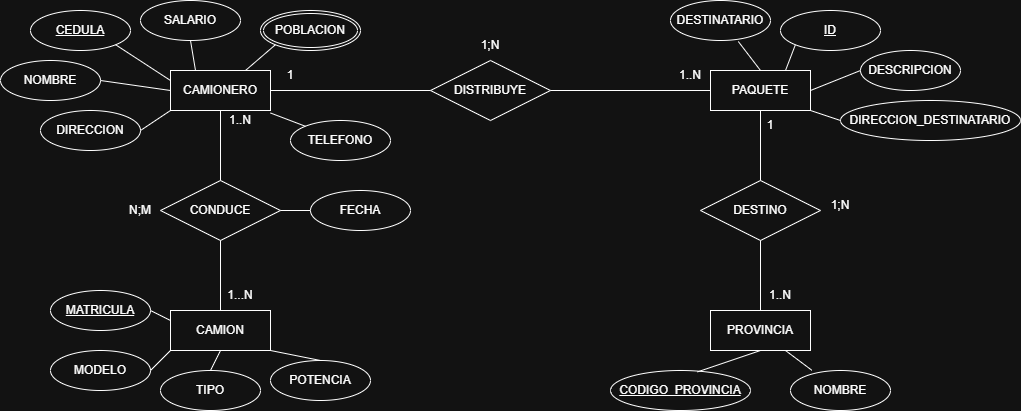

The diagram above was exported from draw.io. Its source (the exported page's mxGraphModel, read from the mxfile embedded in the PNG):
<mxGraphModel dx="2200" dy="749" grid="1" gridSize="10" guides="1" tooltips="1" connect="1" arrows="1" fold="1" page="1" pageScale="1" pageWidth="827" pageHeight="1169" math="0" shadow="0">
  <root>
    <mxCell id="0" />
    <mxCell id="1" parent="0" />
    <mxCell id="9YsYnNSLz_P156ZZaFYg-1" parent="1" style="whiteSpace=wrap;html=1;align=center;" value="CAMIONERO" vertex="1">
      <mxGeometry height="40" width="100" x="80" y="110" as="geometry" />
    </mxCell>
    <mxCell id="9YsYnNSLz_P156ZZaFYg-2" parent="1" style="whiteSpace=wrap;html=1;align=center;" value="PAQUETE" vertex="1">
      <mxGeometry height="40" width="100" x="620" y="110" as="geometry" />
    </mxCell>
    <mxCell id="9YsYnNSLz_P156ZZaFYg-3" parent="1" style="whiteSpace=wrap;html=1;align=center;" value="CAMION" vertex="1">
      <mxGeometry height="40" width="100" x="80" y="350" as="geometry" />
    </mxCell>
    <mxCell id="9YsYnNSLz_P156ZZaFYg-4" parent="1" style="whiteSpace=wrap;html=1;align=center;" value="PROVINCIA" vertex="1">
      <mxGeometry height="40" width="100" x="620" y="350" as="geometry" />
    </mxCell>
    <mxCell id="9YsYnNSLz_P156ZZaFYg-5" parent="1" style="ellipse;whiteSpace=wrap;html=1;align=center;fontStyle=4;" value="CEDULA" vertex="1">
      <mxGeometry height="40" width="100" x="-60" y="50" as="geometry" />
    </mxCell>
    <mxCell id="9YsYnNSLz_P156ZZaFYg-6" parent="1" style="ellipse;whiteSpace=wrap;html=1;align=center;" value="NOMBRE" vertex="1">
      <mxGeometry height="40" width="100" x="-90" y="100" as="geometry" />
    </mxCell>
    <mxCell id="9YsYnNSLz_P156ZZaFYg-7" parent="1" style="ellipse;whiteSpace=wrap;html=1;align=center;" value="SALARIO" vertex="1">
      <mxGeometry height="40" width="100" x="50" y="40" as="geometry" />
    </mxCell>
    <mxCell id="9YsYnNSLz_P156ZZaFYg-8" parent="1" style="ellipse;whiteSpace=wrap;html=1;align=center;" value="DIRECCION" vertex="1">
      <mxGeometry height="40" width="100" x="-50" y="150" as="geometry" />
    </mxCell>
    <mxCell id="9YsYnNSLz_P156ZZaFYg-10" parent="1" style="ellipse;shape=doubleEllipse;margin=3;whiteSpace=wrap;html=1;align=center;" value="POBLACION" vertex="1">
      <mxGeometry height="40" width="100" x="170" y="50" as="geometry" />
    </mxCell>
    <mxCell id="9YsYnNSLz_P156ZZaFYg-11" parent="1" style="ellipse;whiteSpace=wrap;html=1;align=center;fontStyle=4;" value="ID" vertex="1">
      <mxGeometry height="40" width="100" x="690" y="50" as="geometry" />
    </mxCell>
    <mxCell id="9YsYnNSLz_P156ZZaFYg-12" parent="1" style="ellipse;whiteSpace=wrap;html=1;align=center;" value="DESCRIPCION" vertex="1">
      <mxGeometry height="40" width="100" x="770" y="90" as="geometry" />
    </mxCell>
    <mxCell id="9YsYnNSLz_P156ZZaFYg-13" parent="1" style="ellipse;whiteSpace=wrap;html=1;align=center;" value="DESTINATARIO" vertex="1">
      <mxGeometry height="40" width="100" x="580" y="40" as="geometry" />
    </mxCell>
    <mxCell id="9YsYnNSLz_P156ZZaFYg-14" parent="1" style="ellipse;whiteSpace=wrap;html=1;align=center;" value="DIRECCION_DESTINATARIO" vertex="1">
      <mxGeometry height="40" width="180" x="750" y="140" as="geometry" />
    </mxCell>
    <mxCell id="9YsYnNSLz_P156ZZaFYg-15" parent="1" style="ellipse;whiteSpace=wrap;html=1;align=center;fontStyle=4;" value="MATRICULA" vertex="1">
      <mxGeometry height="40" width="100" x="-40" y="330" as="geometry" />
    </mxCell>
    <mxCell id="9YsYnNSLz_P156ZZaFYg-16" parent="1" style="ellipse;whiteSpace=wrap;html=1;align=center;" value="MODELO" vertex="1">
      <mxGeometry height="40" width="100" x="-40" y="390" as="geometry" />
    </mxCell>
    <mxCell id="9YsYnNSLz_P156ZZaFYg-17" parent="1" style="ellipse;whiteSpace=wrap;html=1;align=center;" value="TIPO" vertex="1">
      <mxGeometry height="40" width="100" x="70" y="410" as="geometry" />
    </mxCell>
    <mxCell id="9YsYnNSLz_P156ZZaFYg-18" parent="1" style="ellipse;whiteSpace=wrap;html=1;align=center;" value="POTENCIA" vertex="1">
      <mxGeometry height="40" width="100" x="180" y="400" as="geometry" />
    </mxCell>
    <mxCell id="9YsYnNSLz_P156ZZaFYg-19" parent="1" style="ellipse;whiteSpace=wrap;html=1;align=center;fontStyle=4;" value="CODIGO_PROVINCIA" vertex="1">
      <mxGeometry height="40" width="140" x="520" y="410" as="geometry" />
    </mxCell>
    <mxCell id="9YsYnNSLz_P156ZZaFYg-20" parent="1" style="ellipse;whiteSpace=wrap;html=1;align=center;" value="NOMBRE" vertex="1">
      <mxGeometry height="40" width="100" x="700" y="410" as="geometry" />
    </mxCell>
    <mxCell id="9YsYnNSLz_P156ZZaFYg-21" edge="1" parent="1" source="9YsYnNSLz_P156ZZaFYg-6" style="endArrow=none;html=1;rounded=0;exitX=1;exitY=0.5;exitDx=0;exitDy=0;entryX=0;entryY=0.5;entryDx=0;entryDy=0;" target="9YsYnNSLz_P156ZZaFYg-1" value="">
      <mxGeometry relative="1" as="geometry">
        <mxPoint x="330" y="290" as="sourcePoint" />
        <mxPoint x="490" y="290" as="targetPoint" />
      </mxGeometry>
    </mxCell>
    <mxCell id="9YsYnNSLz_P156ZZaFYg-22" edge="1" parent="1" source="9YsYnNSLz_P156ZZaFYg-5" style="endArrow=none;html=1;rounded=0;exitX=1;exitY=1;exitDx=0;exitDy=0;entryX=0;entryY=0.25;entryDx=0;entryDy=0;" target="9YsYnNSLz_P156ZZaFYg-1" value="">
      <mxGeometry relative="1" as="geometry">
        <mxPoint x="280" y="250" as="sourcePoint" />
        <mxPoint x="350" y="260" as="targetPoint" />
      </mxGeometry>
    </mxCell>
    <mxCell id="9YsYnNSLz_P156ZZaFYg-23" edge="1" parent="1" source="9YsYnNSLz_P156ZZaFYg-8" style="endArrow=none;html=1;rounded=0;exitX=1;exitY=0.5;exitDx=0;exitDy=0;entryX=0;entryY=1;entryDx=0;entryDy=0;" target="9YsYnNSLz_P156ZZaFYg-1" value="">
      <mxGeometry relative="1" as="geometry">
        <mxPoint x="210" y="320" as="sourcePoint" />
        <mxPoint x="265" y="356" as="targetPoint" />
      </mxGeometry>
    </mxCell>
    <mxCell id="9YsYnNSLz_P156ZZaFYg-24" edge="1" parent="1" source="9YsYnNSLz_P156ZZaFYg-7" style="endArrow=none;html=1;rounded=0;exitX=0.5;exitY=1;exitDx=0;exitDy=0;entryX=0.25;entryY=0;entryDx=0;entryDy=0;" target="9YsYnNSLz_P156ZZaFYg-1" value="">
      <mxGeometry relative="1" as="geometry">
        <mxPoint x="320" y="280" as="sourcePoint" />
        <mxPoint x="350" y="260" as="targetPoint" />
      </mxGeometry>
    </mxCell>
    <mxCell id="9YsYnNSLz_P156ZZaFYg-25" edge="1" parent="1" source="9YsYnNSLz_P156ZZaFYg-1" style="endArrow=none;html=1;rounded=0;exitX=0.75;exitY=0;exitDx=0;exitDy=0;entryX=0;entryY=1;entryDx=0;entryDy=0;" target="9YsYnNSLz_P156ZZaFYg-10" value="">
      <mxGeometry relative="1" as="geometry">
        <mxPoint x="400" y="280" as="sourcePoint" />
        <mxPoint x="405" y="310" as="targetPoint" />
      </mxGeometry>
    </mxCell>
    <mxCell id="9YsYnNSLz_P156ZZaFYg-26" edge="1" parent="1" source="9YsYnNSLz_P156ZZaFYg-3" style="endArrow=none;html=1;rounded=0;exitX=0;exitY=0.25;exitDx=0;exitDy=0;entryX=1;entryY=0.5;entryDx=0;entryDy=0;" target="9YsYnNSLz_P156ZZaFYg-15" value="">
      <mxGeometry relative="1" as="geometry">
        <mxPoint x="380" y="310" as="sourcePoint" />
        <mxPoint x="385" y="340" as="targetPoint" />
      </mxGeometry>
    </mxCell>
    <mxCell id="9YsYnNSLz_P156ZZaFYg-27" edge="1" parent="1" source="9YsYnNSLz_P156ZZaFYg-3" style="endArrow=none;html=1;rounded=0;exitX=0;exitY=1;exitDx=0;exitDy=0;entryX=1;entryY=0.5;entryDx=0;entryDy=0;" target="9YsYnNSLz_P156ZZaFYg-16" value="">
      <mxGeometry relative="1" as="geometry">
        <mxPoint x="310" y="310" as="sourcePoint" />
        <mxPoint x="290" y="300" as="targetPoint" />
      </mxGeometry>
    </mxCell>
    <mxCell id="9YsYnNSLz_P156ZZaFYg-28" edge="1" parent="1" source="9YsYnNSLz_P156ZZaFYg-3" style="endArrow=none;html=1;rounded=0;exitX=0.5;exitY=1;exitDx=0;exitDy=0;entryX=0.5;entryY=0;entryDx=0;entryDy=0;" target="9YsYnNSLz_P156ZZaFYg-17" value="">
      <mxGeometry relative="1" as="geometry">
        <mxPoint x="440" y="380" as="sourcePoint" />
        <mxPoint x="420" y="400" as="targetPoint" />
      </mxGeometry>
    </mxCell>
    <mxCell id="9YsYnNSLz_P156ZZaFYg-29" edge="1" parent="1" source="9YsYnNSLz_P156ZZaFYg-18" style="endArrow=none;html=1;rounded=0;exitX=0.5;exitY=0;exitDx=0;exitDy=0;entryX=1;entryY=1;entryDx=0;entryDy=0;" target="9YsYnNSLz_P156ZZaFYg-3" value="">
      <mxGeometry relative="1" as="geometry">
        <mxPoint x="380" y="330" as="sourcePoint" />
        <mxPoint x="370" y="350" as="targetPoint" />
      </mxGeometry>
    </mxCell>
    <mxCell id="9YsYnNSLz_P156ZZaFYg-30" edge="1" parent="1" source="9YsYnNSLz_P156ZZaFYg-4" style="endArrow=none;html=1;rounded=0;exitX=0.75;exitY=1;exitDx=0;exitDy=0;entryX=0.214;entryY=-0.005;entryDx=0;entryDy=0;entryPerimeter=0;" target="9YsYnNSLz_P156ZZaFYg-20" value="">
      <mxGeometry relative="1" as="geometry">
        <mxPoint x="490" y="380" as="sourcePoint" />
        <mxPoint x="440" y="370" as="targetPoint" />
      </mxGeometry>
    </mxCell>
    <mxCell id="9YsYnNSLz_P156ZZaFYg-32" edge="1" parent="1" source="9YsYnNSLz_P156ZZaFYg-19" style="endArrow=none;html=1;rounded=0;entryX=0.5;entryY=1;entryDx=0;entryDy=0;exitX=0.621;exitY=0.035;exitDx=0;exitDy=0;exitPerimeter=0;" target="9YsYnNSLz_P156ZZaFYg-4" value="">
      <mxGeometry relative="1" as="geometry">
        <mxPoint x="330" y="290" as="sourcePoint" />
        <mxPoint x="650" y="394" as="targetPoint" />
      </mxGeometry>
    </mxCell>
    <mxCell id="w-6zoNTZK_4XRN4GlJk9-1" parent="1" style="shape=rhombus;perimeter=rhombusPerimeter;whiteSpace=wrap;html=1;align=center;" value="CONDUCE" vertex="1">
      <mxGeometry height="60" width="120" x="70" y="220" as="geometry" />
    </mxCell>
    <mxCell id="w-6zoNTZK_4XRN4GlJk9-2" parent="1" style="shape=rhombus;perimeter=rhombusPerimeter;whiteSpace=wrap;html=1;align=center;" value="DESTINO" vertex="1">
      <mxGeometry height="60" width="120" x="610" y="220" as="geometry" />
    </mxCell>
    <mxCell id="w-6zoNTZK_4XRN4GlJk9-3" parent="1" style="shape=rhombus;perimeter=rhombusPerimeter;whiteSpace=wrap;html=1;align=center;" value="DISTRIBUYE" vertex="1">
      <mxGeometry height="60" width="120" x="340" y="100" as="geometry" />
    </mxCell>
    <mxCell id="w-6zoNTZK_4XRN4GlJk9-4" edge="1" parent="1" source="9YsYnNSLz_P156ZZaFYg-2" style="endArrow=none;html=1;rounded=0;entryX=0.678;entryY=1.025;entryDx=0;entryDy=0;entryPerimeter=0;exitX=0.5;exitY=0;exitDx=0;exitDy=0;" target="9YsYnNSLz_P156ZZaFYg-13" value="">
      <mxGeometry relative="1" as="geometry">
        <mxPoint x="330" y="270" as="sourcePoint" />
        <mxPoint x="490" y="270" as="targetPoint" />
      </mxGeometry>
    </mxCell>
    <mxCell id="w-6zoNTZK_4XRN4GlJk9-5" edge="1" parent="1" source="9YsYnNSLz_P156ZZaFYg-2" style="endArrow=none;html=1;rounded=0;entryX=0;entryY=1;entryDx=0;entryDy=0;exitX=0.75;exitY=0;exitDx=0;exitDy=0;" target="9YsYnNSLz_P156ZZaFYg-11" value="">
      <mxGeometry relative="1" as="geometry">
        <mxPoint x="472" y="329" as="sourcePoint" />
        <mxPoint x="450" y="310" as="targetPoint" />
      </mxGeometry>
    </mxCell>
    <mxCell id="w-6zoNTZK_4XRN4GlJk9-6" edge="1" parent="1" source="9YsYnNSLz_P156ZZaFYg-2" style="endArrow=none;html=1;rounded=0;entryX=0;entryY=0.5;entryDx=0;entryDy=0;exitX=1;exitY=0.5;exitDx=0;exitDy=0;" target="9YsYnNSLz_P156ZZaFYg-12" value="">
      <mxGeometry relative="1" as="geometry">
        <mxPoint x="320" y="266" as="sourcePoint" />
        <mxPoint x="330" y="250" as="targetPoint" />
      </mxGeometry>
    </mxCell>
    <mxCell id="w-6zoNTZK_4XRN4GlJk9-7" edge="1" parent="1" source="9YsYnNSLz_P156ZZaFYg-2" style="endArrow=none;html=1;rounded=0;entryX=0;entryY=0.5;entryDx=0;entryDy=0;exitX=1;exitY=1;exitDx=0;exitDy=0;" target="9YsYnNSLz_P156ZZaFYg-14" value="">
      <mxGeometry relative="1" as="geometry">
        <mxPoint x="320" y="330" as="sourcePoint" />
        <mxPoint x="370" y="320" as="targetPoint" />
      </mxGeometry>
    </mxCell>
    <mxCell id="w-6zoNTZK_4XRN4GlJk9-8" edge="1" parent="1" source="9YsYnNSLz_P156ZZaFYg-1" style="endArrow=none;html=1;rounded=0;exitX=1;exitY=0.5;exitDx=0;exitDy=0;entryX=0;entryY=0.5;entryDx=0;entryDy=0;" target="w-6zoNTZK_4XRN4GlJk9-3" value="">
      <mxGeometry relative="1" as="geometry">
        <mxPoint x="330" y="270" as="sourcePoint" />
        <mxPoint x="490" y="270" as="targetPoint" />
      </mxGeometry>
    </mxCell>
    <mxCell id="w-6zoNTZK_4XRN4GlJk9-9" edge="1" parent="1" source="w-6zoNTZK_4XRN4GlJk9-3" style="endArrow=none;html=1;rounded=0;exitX=1;exitY=0.5;exitDx=0;exitDy=0;entryX=0;entryY=0.5;entryDx=0;entryDy=0;" target="9YsYnNSLz_P156ZZaFYg-2" value="">
      <mxGeometry relative="1" as="geometry">
        <mxPoint x="530" y="270" as="sourcePoint" />
        <mxPoint x="690" y="270" as="targetPoint" />
      </mxGeometry>
    </mxCell>
    <mxCell id="w-6zoNTZK_4XRN4GlJk9-10" parent="1" style="text;html=1;whiteSpace=wrap;strokeColor=none;fillColor=none;align=center;verticalAlign=middle;rounded=0;" value="1" vertex="1">
      <mxGeometry height="30" width="60" x="170" y="100" as="geometry" />
    </mxCell>
    <mxCell id="w-6zoNTZK_4XRN4GlJk9-11" parent="1" style="text;html=1;whiteSpace=wrap;strokeColor=none;fillColor=none;align=center;verticalAlign=middle;rounded=0;" value="1..N" vertex="1">
      <mxGeometry height="30" width="60" x="570" y="100" as="geometry" />
    </mxCell>
    <mxCell id="w-6zoNTZK_4XRN4GlJk9-12" parent="1" style="text;html=1;whiteSpace=wrap;strokeColor=none;fillColor=none;align=center;verticalAlign=middle;rounded=0;" value="1;N" vertex="1">
      <mxGeometry height="30" width="60" x="370" y="70" as="geometry" />
    </mxCell>
    <mxCell id="w-6zoNTZK_4XRN4GlJk9-13" edge="1" parent="1" source="9YsYnNSLz_P156ZZaFYg-1" style="endArrow=none;html=1;rounded=0;exitX=0.5;exitY=1;exitDx=0;exitDy=0;entryX=0.5;entryY=0;entryDx=0;entryDy=0;" target="w-6zoNTZK_4XRN4GlJk9-1" value="">
      <mxGeometry relative="1" as="geometry">
        <mxPoint x="330" y="270" as="sourcePoint" />
        <mxPoint x="490" y="270" as="targetPoint" />
      </mxGeometry>
    </mxCell>
    <mxCell id="w-6zoNTZK_4XRN4GlJk9-14" edge="1" parent="1" source="w-6zoNTZK_4XRN4GlJk9-1" style="endArrow=none;html=1;rounded=0;exitX=0.5;exitY=1;exitDx=0;exitDy=0;entryX=0.5;entryY=0;entryDx=0;entryDy=0;" target="9YsYnNSLz_P156ZZaFYg-3" value="">
      <mxGeometry relative="1" as="geometry">
        <mxPoint x="370" y="350" as="sourcePoint" />
        <mxPoint x="370" y="420" as="targetPoint" />
      </mxGeometry>
    </mxCell>
    <mxCell id="w-6zoNTZK_4XRN4GlJk9-15" edge="1" parent="1" source="9YsYnNSLz_P156ZZaFYg-2" style="endArrow=none;html=1;rounded=0;exitX=0.5;exitY=1;exitDx=0;exitDy=0;entryX=0.5;entryY=0;entryDx=0;entryDy=0;" target="w-6zoNTZK_4XRN4GlJk9-2" value="">
      <mxGeometry relative="1" as="geometry">
        <mxPoint x="460" y="350" as="sourcePoint" />
        <mxPoint x="460" y="420" as="targetPoint" />
      </mxGeometry>
    </mxCell>
    <mxCell id="w-6zoNTZK_4XRN4GlJk9-16" edge="1" parent="1" source="w-6zoNTZK_4XRN4GlJk9-2" style="endArrow=none;html=1;rounded=0;exitX=0.5;exitY=1;exitDx=0;exitDy=0;entryX=0.5;entryY=0;entryDx=0;entryDy=0;" target="9YsYnNSLz_P156ZZaFYg-4" value="">
      <mxGeometry relative="1" as="geometry">
        <mxPoint x="290" y="370" as="sourcePoint" />
        <mxPoint x="290" y="440" as="targetPoint" />
      </mxGeometry>
    </mxCell>
    <mxCell id="w-6zoNTZK_4XRN4GlJk9-17" parent="1" style="text;html=1;whiteSpace=wrap;strokeColor=none;fillColor=none;align=center;verticalAlign=middle;rounded=0;" value="1...N" vertex="1">
      <mxGeometry height="30" width="60" x="120" y="320" as="geometry" />
    </mxCell>
    <mxCell id="w-6zoNTZK_4XRN4GlJk9-18" parent="1" style="text;html=1;whiteSpace=wrap;strokeColor=none;fillColor=none;align=center;verticalAlign=middle;rounded=0;" value="1..N" vertex="1">
      <mxGeometry height="30" width="60" x="120" y="145" as="geometry" />
    </mxCell>
    <mxCell id="w-6zoNTZK_4XRN4GlJk9-19" parent="1" style="text;html=1;whiteSpace=wrap;strokeColor=none;fillColor=none;align=center;verticalAlign=middle;rounded=0;" value="N;M" vertex="1">
      <mxGeometry height="30" width="60" x="20" y="235" as="geometry" />
    </mxCell>
    <mxCell id="w-6zoNTZK_4XRN4GlJk9-20" parent="1" style="text;html=1;whiteSpace=wrap;strokeColor=none;fillColor=none;align=center;verticalAlign=middle;rounded=0;" value="1" vertex="1">
      <mxGeometry height="30" width="60" x="650" y="150" as="geometry" />
    </mxCell>
    <mxCell id="w-6zoNTZK_4XRN4GlJk9-21" parent="1" style="text;html=1;whiteSpace=wrap;strokeColor=none;fillColor=none;align=center;verticalAlign=middle;rounded=0;" value="1..N" vertex="1">
      <mxGeometry height="30" width="60" x="660" y="320" as="geometry" />
    </mxCell>
    <mxCell id="w-6zoNTZK_4XRN4GlJk9-22" parent="1" style="text;html=1;whiteSpace=wrap;strokeColor=none;fillColor=none;align=center;verticalAlign=middle;rounded=0;" value="1;N" vertex="1">
      <mxGeometry height="30" width="60" x="720" y="230" as="geometry" />
    </mxCell>
    <mxCell id="IIrIxpaKJHasBu5tCQd1-1" parent="1" style="ellipse;whiteSpace=wrap;html=1;align=center;" value="TELEFONO" vertex="1">
      <mxGeometry height="40" width="100" x="200" y="160" as="geometry" />
    </mxCell>
    <mxCell id="IIrIxpaKJHasBu5tCQd1-2" edge="1" parent="1" source="w-6zoNTZK_4XRN4GlJk9-18" style="endArrow=none;html=1;rounded=0;exitX=1;exitY=0.25;exitDx=0;exitDy=0;entryX=0;entryY=0;entryDx=0;entryDy=0;" target="IIrIxpaKJHasBu5tCQd1-1" value="">
      <mxGeometry relative="1" as="geometry">
        <mxPoint x="400" y="310" as="sourcePoint" />
        <mxPoint x="560" y="310" as="targetPoint" />
      </mxGeometry>
    </mxCell>
    <mxCell id="IIrIxpaKJHasBu5tCQd1-3" parent="1" style="ellipse;whiteSpace=wrap;html=1;align=center;" value="FECHA" vertex="1">
      <mxGeometry height="40" width="100" x="220" y="230" as="geometry" />
    </mxCell>
    <mxCell id="IIrIxpaKJHasBu5tCQd1-4" edge="1" parent="1" source="w-6zoNTZK_4XRN4GlJk9-1" style="endArrow=none;html=1;rounded=0;exitX=1;exitY=0.5;exitDx=0;exitDy=0;entryX=0;entryY=0.5;entryDx=0;entryDy=0;" target="IIrIxpaKJHasBu5tCQd1-3" value="">
      <mxGeometry relative="1" as="geometry">
        <mxPoint x="400" y="310" as="sourcePoint" />
        <mxPoint x="560" y="310" as="targetPoint" />
      </mxGeometry>
    </mxCell>
  </root>
</mxGraphModel>